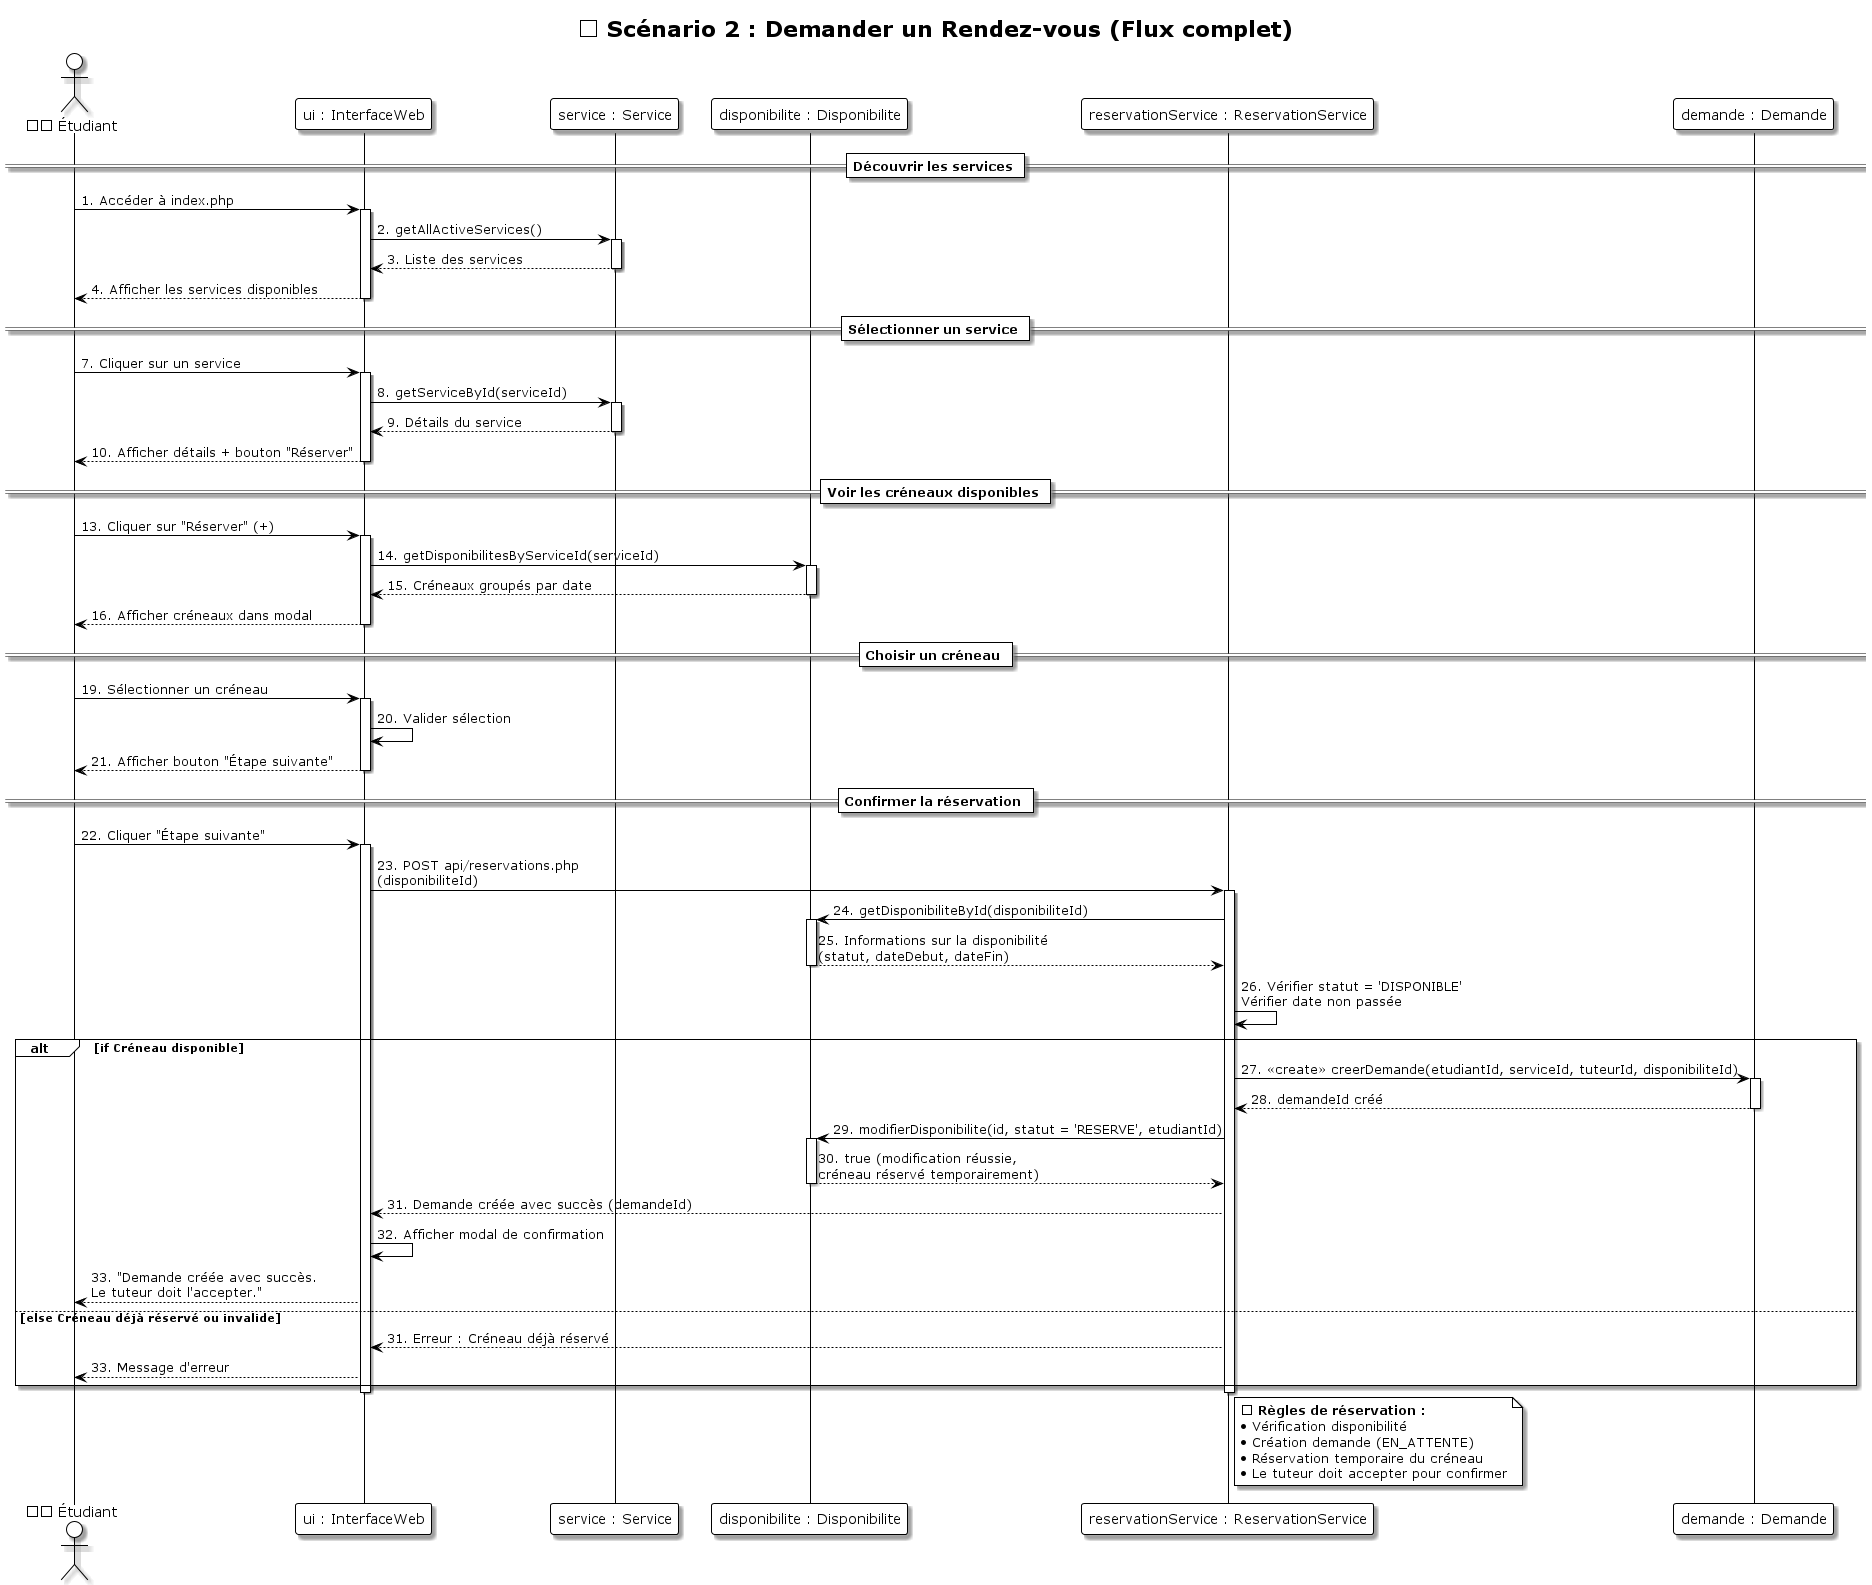

The diagram above was rendered by PlantUML. Its source (embedded in the PNG):
@startuml Sequence_02_Demander_RendezVous
!theme plain
skinparam shadowing true
skinparam backgroundColor #FFFFFF

title 📅 Scénario 2 : Demander un Rendez-vous (Flux complet)

actor "👨🎓 Étudiant" as Etudiant
participant "ui : InterfaceWeb" as UI
participant "service : Service" as Service
participant "disponibilite : Disponibilite" as Disponibilite
participant "reservationService : ReservationService" as ReservationService
participant "demande : Demande" as Demande

== Découvrir les services ==
Etudiant -> UI: 1. Accéder à index.php
activate UI
UI -> Service: 2. getAllActiveServices()
activate Service
Service --> UI: 3. Liste des services
deactivate Service
UI --> Etudiant: 4. Afficher les services disponibles
deactivate UI

== Sélectionner un service ==
Etudiant -> UI: 7. Cliquer sur un service
activate UI
UI -> Service: 8. getServiceById(serviceId)
activate Service
Service --> UI: 9. Détails du service
deactivate Service
UI --> Etudiant: 10. Afficher détails + bouton "Réserver"
deactivate UI

== Voir les créneaux disponibles ==
Etudiant -> UI: 13. Cliquer sur "Réserver" (+)
activate UI
UI -> Disponibilite: 14. getDisponibilitesByServiceId(serviceId)
activate Disponibilite
Disponibilite --> UI: 15. Créneaux groupés par date
deactivate Disponibilite
UI --> Etudiant: 16. Afficher créneaux dans modal
deactivate UI

== Choisir un créneau ==
Etudiant -> UI: 19. Sélectionner un créneau
activate UI
UI -> UI: 20. Valider sélection
UI --> Etudiant: 21. Afficher bouton "Étape suivante"
deactivate UI

== Confirmer la réservation ==
Etudiant -> UI: 22. Cliquer "Étape suivante"
activate UI
UI -> ReservationService: 23. POST api/reservations.php\n(disponibiliteId)
activate ReservationService

ReservationService -> Disponibilite: 24. getDisponibiliteById(disponibiliteId)
    activate Disponibilite
    Disponibilite --> ReservationService: 25. Informations sur la disponibilité\n(statut, dateDebut, dateFin)
    deactivate Disponibilite

ReservationService -> ReservationService: 26. Vérifier statut = 'DISPONIBLE'\nVérifier date non passée

alt if Créneau disponible
    ReservationService -> Demande: 27. <<create>> creerDemande(etudiantId, serviceId, tuteurId, disponibiliteId)
    activate Demande
    Demande --> ReservationService: 28. demandeId créé
    deactivate Demande
    
    ReservationService -> Disponibilite: 29. modifierDisponibilite(id, statut = 'RESERVE', etudiantId)
    activate Disponibilite
    Disponibilite --> ReservationService: 30. true (modification réussie,\ncréneau réservé temporairement)
    deactivate Disponibilite
    
    ReservationService --> UI: 31. Demande créée avec succès (demandeId)
    UI -> UI: 32. Afficher modal de confirmation
    UI --> Etudiant: 33. "Demande créée avec succès.\nLe tuteur doit l'accepter."
else else Créneau déjà réservé ou invalide
    ReservationService --> UI: 31. Erreur : Créneau déjà réservé
    UI --> Etudiant: 33. Message d'erreur
end

deactivate ReservationService
deactivate UI

note right of ReservationService
  📌 **Règles de réservation :**
  • Vérification disponibilité
  • Création demande (EN_ATTENTE)
  • Réservation temporaire du créneau
  • Le tuteur doit accepter pour confirmer
end note
@enduml